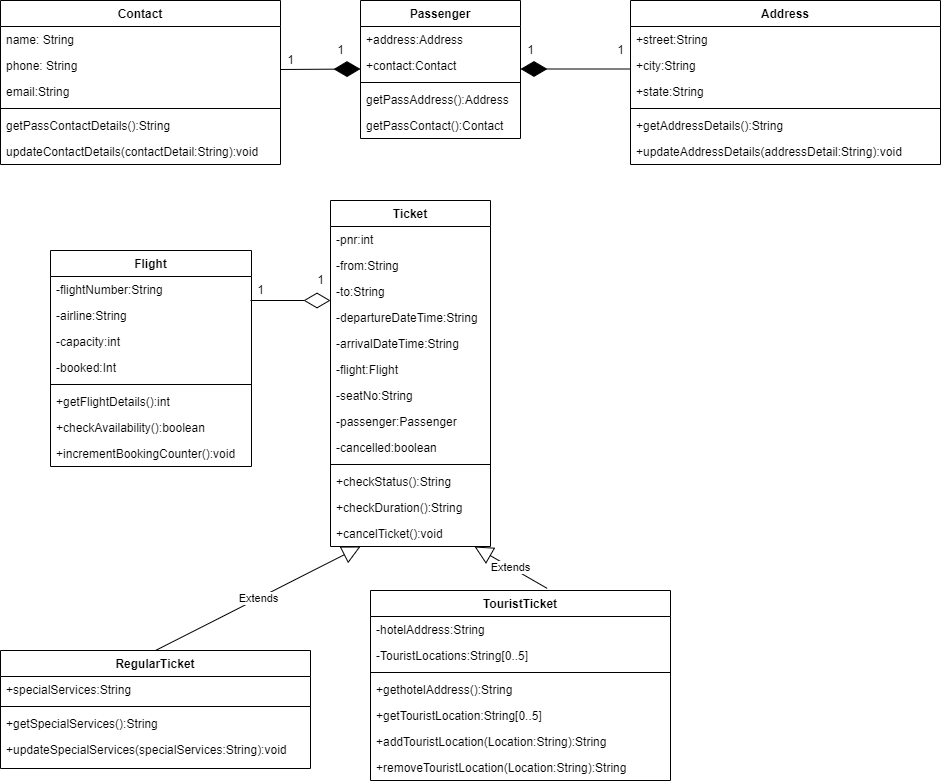

The diagram above was exported from draw.io. Its source (the exported page's mxGraphModel, read from the mxfile embedded in the PNG):
<mxGraphModel dx="978" dy="664" grid="1" gridSize="10" guides="1" tooltips="1" connect="1" arrows="1" fold="1" page="1" pageScale="1" pageWidth="850" pageHeight="1100" math="0" shadow="0">
  <root>
    <mxCell id="0" />
    <mxCell id="1" parent="0" />
    <mxCell id="iyDV3-aC9PWWXXG9idJO-15" value="" style="endArrow=diamondThin;endFill=1;endSize=24;html=1;rounded=0;sketch=0;strokeColor=#000000;shadow=0;align=left;" edge="1" parent="1">
      <mxGeometry width="160" relative="1" as="geometry">
        <mxPoint x="290" y="99" as="sourcePoint" />
        <mxPoint x="370" y="98.5" as="targetPoint" />
      </mxGeometry>
    </mxCell>
    <mxCell id="ZgQQfav-J94_eohOcDES-1" value="Contact" style="swimlane;fontStyle=1;align=center;verticalAlign=top;childLayout=stackLayout;horizontal=1;startSize=26;horizontalStack=0;resizeParent=1;resizeParentMax=0;resizeLast=0;collapsible=1;marginBottom=0;" parent="1" vertex="1">
      <mxGeometry x="10" y="30" width="280" height="164" as="geometry">
        <mxRectangle x="10" y="30" width="80" height="26" as="alternateBounds" />
      </mxGeometry>
    </mxCell>
    <mxCell id="ZgQQfav-J94_eohOcDES-2" value="name: String&#10;" style="text;strokeColor=none;fillColor=none;align=left;verticalAlign=top;spacingLeft=4;spacingRight=4;overflow=hidden;rotatable=0;points=[[0,0.5],[1,0.5]];portConstraint=eastwest;" parent="ZgQQfav-J94_eohOcDES-1" vertex="1">
      <mxGeometry y="26" width="280" height="26" as="geometry" />
    </mxCell>
    <mxCell id="iyDV3-aC9PWWXXG9idJO-42" value="phone: String" style="text;strokeColor=none;fillColor=none;align=left;verticalAlign=top;spacingLeft=4;spacingRight=4;overflow=hidden;rotatable=0;points=[[0,0.5],[1,0.5]];portConstraint=eastwest;" vertex="1" parent="ZgQQfav-J94_eohOcDES-1">
      <mxGeometry y="52" width="280" height="26" as="geometry" />
    </mxCell>
    <mxCell id="ZgQQfav-J94_eohOcDES-10" value="email:String" style="text;strokeColor=none;fillColor=none;align=left;verticalAlign=top;spacingLeft=4;spacingRight=4;overflow=hidden;rotatable=0;points=[[0,0.5],[1,0.5]];portConstraint=eastwest;" parent="ZgQQfav-J94_eohOcDES-1" vertex="1">
      <mxGeometry y="78" width="280" height="26" as="geometry" />
    </mxCell>
    <mxCell id="ZgQQfav-J94_eohOcDES-3" value="" style="line;strokeWidth=1;fillColor=none;align=left;verticalAlign=middle;spacingTop=-1;spacingLeft=3;spacingRight=3;rotatable=0;labelPosition=right;points=[];portConstraint=eastwest;" parent="ZgQQfav-J94_eohOcDES-1" vertex="1">
      <mxGeometry y="104" width="280" height="8" as="geometry" />
    </mxCell>
    <mxCell id="ZgQQfav-J94_eohOcDES-4" value="getPassContactDetails():String" style="text;strokeColor=none;fillColor=none;align=left;verticalAlign=top;spacingLeft=4;spacingRight=4;overflow=hidden;rotatable=0;points=[[0,0.5],[1,0.5]];portConstraint=eastwest;" parent="ZgQQfav-J94_eohOcDES-1" vertex="1">
      <mxGeometry y="112" width="280" height="26" as="geometry" />
    </mxCell>
    <mxCell id="ZgQQfav-J94_eohOcDES-8" value="updateContactDetails(contactDetail:String):void" style="text;strokeColor=none;fillColor=none;align=left;verticalAlign=top;spacingLeft=4;spacingRight=4;overflow=hidden;rotatable=0;points=[[0,0.5],[1,0.5]];portConstraint=eastwest;" parent="ZgQQfav-J94_eohOcDES-1" vertex="1">
      <mxGeometry y="138" width="280" height="26" as="geometry" />
    </mxCell>
    <mxCell id="ZgQQfav-J94_eohOcDES-18" value="Address" style="swimlane;fontStyle=1;align=center;verticalAlign=top;childLayout=stackLayout;horizontal=1;startSize=26;horizontalStack=0;resizeParent=1;resizeParentMax=0;resizeLast=0;collapsible=1;marginBottom=0;" parent="1" vertex="1">
      <mxGeometry x="640" y="30" width="310" height="164" as="geometry" />
    </mxCell>
    <mxCell id="ZgQQfav-J94_eohOcDES-19" value="+street:String" style="text;strokeColor=none;fillColor=none;align=left;verticalAlign=top;spacingLeft=4;spacingRight=4;overflow=hidden;rotatable=0;points=[[0,0.5],[1,0.5]];portConstraint=eastwest;" parent="ZgQQfav-J94_eohOcDES-18" vertex="1">
      <mxGeometry y="26" width="310" height="26" as="geometry" />
    </mxCell>
    <mxCell id="ZgQQfav-J94_eohOcDES-29" value="+city:String" style="text;strokeColor=none;fillColor=none;align=left;verticalAlign=top;spacingLeft=4;spacingRight=4;overflow=hidden;rotatable=0;points=[[0,0.5],[1,0.5]];portConstraint=eastwest;" parent="ZgQQfav-J94_eohOcDES-18" vertex="1">
      <mxGeometry y="52" width="310" height="26" as="geometry" />
    </mxCell>
    <mxCell id="ZgQQfav-J94_eohOcDES-30" value="+state:String" style="text;strokeColor=none;fillColor=none;align=left;verticalAlign=top;spacingLeft=4;spacingRight=4;overflow=hidden;rotatable=0;points=[[0,0.5],[1,0.5]];portConstraint=eastwest;" parent="ZgQQfav-J94_eohOcDES-18" vertex="1">
      <mxGeometry y="78" width="310" height="26" as="geometry" />
    </mxCell>
    <mxCell id="ZgQQfav-J94_eohOcDES-20" value="" style="line;strokeWidth=1;fillColor=none;align=left;verticalAlign=middle;spacingTop=-1;spacingLeft=3;spacingRight=3;rotatable=0;labelPosition=right;points=[];portConstraint=eastwest;" parent="ZgQQfav-J94_eohOcDES-18" vertex="1">
      <mxGeometry y="104" width="310" height="8" as="geometry" />
    </mxCell>
    <mxCell id="ZgQQfav-J94_eohOcDES-21" value="+getAddressDetails():String" style="text;strokeColor=none;fillColor=none;align=left;verticalAlign=top;spacingLeft=4;spacingRight=4;overflow=hidden;rotatable=0;points=[[0,0.5],[1,0.5]];portConstraint=eastwest;" parent="ZgQQfav-J94_eohOcDES-18" vertex="1">
      <mxGeometry y="112" width="310" height="26" as="geometry" />
    </mxCell>
    <mxCell id="ZgQQfav-J94_eohOcDES-31" value="+updateAddressDetails(addressDetail:String):void" style="text;strokeColor=none;fillColor=none;align=left;verticalAlign=top;spacingLeft=4;spacingRight=4;overflow=hidden;rotatable=0;points=[[0,0.5],[1,0.5]];portConstraint=eastwest;" parent="ZgQQfav-J94_eohOcDES-18" vertex="1">
      <mxGeometry y="138" width="310" height="26" as="geometry" />
    </mxCell>
    <mxCell id="ZgQQfav-J94_eohOcDES-40" value="Passenger" style="swimlane;fontStyle=1;align=center;verticalAlign=top;childLayout=stackLayout;horizontal=1;startSize=26;horizontalStack=0;resizeParent=1;resizeParentMax=0;resizeLast=0;collapsible=1;marginBottom=0;" parent="1" vertex="1">
      <mxGeometry x="370" y="30" width="160" height="138" as="geometry" />
    </mxCell>
    <mxCell id="ZgQQfav-J94_eohOcDES-41" value="+address:Address" style="text;strokeColor=none;fillColor=none;align=left;verticalAlign=top;spacingLeft=4;spacingRight=4;overflow=hidden;rotatable=0;points=[[0,0.5],[1,0.5]];portConstraint=eastwest;" parent="ZgQQfav-J94_eohOcDES-40" vertex="1">
      <mxGeometry y="26" width="160" height="26" as="geometry" />
    </mxCell>
    <mxCell id="ZgQQfav-J94_eohOcDES-44" value="+contact:Contact" style="text;strokeColor=none;fillColor=none;align=left;verticalAlign=top;spacingLeft=4;spacingRight=4;overflow=hidden;rotatable=0;points=[[0,0.5],[1,0.5]];portConstraint=eastwest;" parent="ZgQQfav-J94_eohOcDES-40" vertex="1">
      <mxGeometry y="52" width="160" height="26" as="geometry" />
    </mxCell>
    <mxCell id="ZgQQfav-J94_eohOcDES-42" value="" style="line;strokeWidth=1;fillColor=none;align=left;verticalAlign=middle;spacingTop=-1;spacingLeft=3;spacingRight=3;rotatable=0;labelPosition=right;points=[];portConstraint=eastwest;" parent="ZgQQfav-J94_eohOcDES-40" vertex="1">
      <mxGeometry y="78" width="160" height="8" as="geometry" />
    </mxCell>
    <mxCell id="ZgQQfav-J94_eohOcDES-43" value="getPassAddress():Address" style="text;strokeColor=none;fillColor=none;align=left;verticalAlign=top;spacingLeft=4;spacingRight=4;overflow=hidden;rotatable=0;points=[[0,0.5],[1,0.5]];portConstraint=eastwest;" parent="ZgQQfav-J94_eohOcDES-40" vertex="1">
      <mxGeometry y="86" width="160" height="26" as="geometry" />
    </mxCell>
    <mxCell id="ZgQQfav-J94_eohOcDES-45" value="getPassContact():Contact" style="text;strokeColor=none;fillColor=none;align=left;verticalAlign=top;spacingLeft=4;spacingRight=4;overflow=hidden;rotatable=0;points=[[0,0.5],[1,0.5]];portConstraint=eastwest;" parent="ZgQQfav-J94_eohOcDES-40" vertex="1">
      <mxGeometry y="112" width="160" height="26" as="geometry" />
    </mxCell>
    <mxCell id="ZgQQfav-J94_eohOcDES-46" value="Ticket" style="swimlane;fontStyle=1;align=center;verticalAlign=top;childLayout=stackLayout;horizontal=1;startSize=26;horizontalStack=0;resizeParent=1;resizeParentMax=0;resizeLast=0;collapsible=1;marginBottom=0;" parent="1" vertex="1">
      <mxGeometry x="340" y="230" width="160" height="346" as="geometry" />
    </mxCell>
    <mxCell id="ZgQQfav-J94_eohOcDES-47" value="-pnr:int" style="text;strokeColor=none;fillColor=none;align=left;verticalAlign=top;spacingLeft=4;spacingRight=4;overflow=hidden;rotatable=0;points=[[0,0.5],[1,0.5]];portConstraint=eastwest;" parent="ZgQQfav-J94_eohOcDES-46" vertex="1">
      <mxGeometry y="26" width="160" height="26" as="geometry" />
    </mxCell>
    <mxCell id="ZgQQfav-J94_eohOcDES-50" value="-from:String" style="text;strokeColor=none;fillColor=none;align=left;verticalAlign=top;spacingLeft=4;spacingRight=4;overflow=hidden;rotatable=0;points=[[0,0.5],[1,0.5]];portConstraint=eastwest;" parent="ZgQQfav-J94_eohOcDES-46" vertex="1">
      <mxGeometry y="52" width="160" height="26" as="geometry" />
    </mxCell>
    <mxCell id="ZgQQfav-J94_eohOcDES-51" value="-to:String" style="text;strokeColor=none;fillColor=none;align=left;verticalAlign=top;spacingLeft=4;spacingRight=4;overflow=hidden;rotatable=0;points=[[0,0.5],[1,0.5]];portConstraint=eastwest;" parent="ZgQQfav-J94_eohOcDES-46" vertex="1">
      <mxGeometry y="78" width="160" height="26" as="geometry" />
    </mxCell>
    <mxCell id="ZgQQfav-J94_eohOcDES-52" value="-departureDateTime:String" style="text;strokeColor=none;fillColor=none;align=left;verticalAlign=top;spacingLeft=4;spacingRight=4;overflow=hidden;rotatable=0;points=[[0,0.5],[1,0.5]];portConstraint=eastwest;" parent="ZgQQfav-J94_eohOcDES-46" vertex="1">
      <mxGeometry y="104" width="160" height="26" as="geometry" />
    </mxCell>
    <mxCell id="ZgQQfav-J94_eohOcDES-53" value="-arrivalDateTime:String" style="text;strokeColor=none;fillColor=none;align=left;verticalAlign=top;spacingLeft=4;spacingRight=4;overflow=hidden;rotatable=0;points=[[0,0.5],[1,0.5]];portConstraint=eastwest;" parent="ZgQQfav-J94_eohOcDES-46" vertex="1">
      <mxGeometry y="130" width="160" height="26" as="geometry" />
    </mxCell>
    <mxCell id="ZgQQfav-J94_eohOcDES-54" value="-flight:Flight" style="text;strokeColor=none;fillColor=none;align=left;verticalAlign=top;spacingLeft=4;spacingRight=4;overflow=hidden;rotatable=0;points=[[0,0.5],[1,0.5]];portConstraint=eastwest;" parent="ZgQQfav-J94_eohOcDES-46" vertex="1">
      <mxGeometry y="156" width="160" height="26" as="geometry" />
    </mxCell>
    <mxCell id="ZgQQfav-J94_eohOcDES-55" value="-seatNo:String" style="text;strokeColor=none;fillColor=none;align=left;verticalAlign=top;spacingLeft=4;spacingRight=4;overflow=hidden;rotatable=0;points=[[0,0.5],[1,0.5]];portConstraint=eastwest;" parent="ZgQQfav-J94_eohOcDES-46" vertex="1">
      <mxGeometry y="182" width="160" height="26" as="geometry" />
    </mxCell>
    <mxCell id="ZgQQfav-J94_eohOcDES-56" value="-passenger:Passenger" style="text;strokeColor=none;fillColor=none;align=left;verticalAlign=top;spacingLeft=4;spacingRight=4;overflow=hidden;rotatable=0;points=[[0,0.5],[1,0.5]];portConstraint=eastwest;" parent="ZgQQfav-J94_eohOcDES-46" vertex="1">
      <mxGeometry y="208" width="160" height="26" as="geometry" />
    </mxCell>
    <mxCell id="ZgQQfav-J94_eohOcDES-57" value="-cancelled:boolean" style="text;strokeColor=none;fillColor=none;align=left;verticalAlign=top;spacingLeft=4;spacingRight=4;overflow=hidden;rotatable=0;points=[[0,0.5],[1,0.5]];portConstraint=eastwest;" parent="ZgQQfav-J94_eohOcDES-46" vertex="1">
      <mxGeometry y="234" width="160" height="26" as="geometry" />
    </mxCell>
    <mxCell id="ZgQQfav-J94_eohOcDES-48" value="" style="line;strokeWidth=1;fillColor=none;align=left;verticalAlign=middle;spacingTop=-1;spacingLeft=3;spacingRight=3;rotatable=0;labelPosition=right;points=[];portConstraint=eastwest;" parent="ZgQQfav-J94_eohOcDES-46" vertex="1">
      <mxGeometry y="260" width="160" height="8" as="geometry" />
    </mxCell>
    <mxCell id="ZgQQfav-J94_eohOcDES-49" value="+checkStatus():String" style="text;strokeColor=none;fillColor=none;align=left;verticalAlign=top;spacingLeft=4;spacingRight=4;overflow=hidden;rotatable=0;points=[[0,0.5],[1,0.5]];portConstraint=eastwest;" parent="ZgQQfav-J94_eohOcDES-46" vertex="1">
      <mxGeometry y="268" width="160" height="26" as="geometry" />
    </mxCell>
    <mxCell id="ZgQQfav-J94_eohOcDES-58" value="+checkDuration():String" style="text;strokeColor=none;fillColor=none;align=left;verticalAlign=top;spacingLeft=4;spacingRight=4;overflow=hidden;rotatable=0;points=[[0,0.5],[1,0.5]];portConstraint=eastwest;" parent="ZgQQfav-J94_eohOcDES-46" vertex="1">
      <mxGeometry y="294" width="160" height="26" as="geometry" />
    </mxCell>
    <mxCell id="ZgQQfav-J94_eohOcDES-59" value="+cancelTicket():void" style="text;strokeColor=none;fillColor=none;align=left;verticalAlign=top;spacingLeft=4;spacingRight=4;overflow=hidden;rotatable=0;points=[[0,0.5],[1,0.5]];portConstraint=eastwest;" parent="ZgQQfav-J94_eohOcDES-46" vertex="1">
      <mxGeometry y="320" width="160" height="26" as="geometry" />
    </mxCell>
    <mxCell id="ZgQQfav-J94_eohOcDES-60" value="Flight" style="swimlane;fontStyle=1;align=center;verticalAlign=top;childLayout=stackLayout;horizontal=1;startSize=26;horizontalStack=0;resizeParent=1;resizeParentMax=0;resizeLast=0;collapsible=1;marginBottom=0;" parent="1" vertex="1">
      <mxGeometry x="60" y="280" width="201" height="216" as="geometry" />
    </mxCell>
    <mxCell id="ZgQQfav-J94_eohOcDES-61" value="-flightNumber:String" style="text;strokeColor=none;fillColor=none;align=left;verticalAlign=top;spacingLeft=4;spacingRight=4;overflow=hidden;rotatable=0;points=[[0,0.5],[1,0.5]];portConstraint=eastwest;" parent="ZgQQfav-J94_eohOcDES-60" vertex="1">
      <mxGeometry y="26" width="201" height="26" as="geometry" />
    </mxCell>
    <mxCell id="ZgQQfav-J94_eohOcDES-64" value="-airline:String" style="text;strokeColor=none;fillColor=none;align=left;verticalAlign=top;spacingLeft=4;spacingRight=4;overflow=hidden;rotatable=0;points=[[0,0.5],[1,0.5]];portConstraint=eastwest;" parent="ZgQQfav-J94_eohOcDES-60" vertex="1">
      <mxGeometry y="52" width="201" height="26" as="geometry" />
    </mxCell>
    <mxCell id="ZgQQfav-J94_eohOcDES-65" value="-capacity:int" style="text;strokeColor=none;fillColor=none;align=left;verticalAlign=top;spacingLeft=4;spacingRight=4;overflow=hidden;rotatable=0;points=[[0,0.5],[1,0.5]];portConstraint=eastwest;" parent="ZgQQfav-J94_eohOcDES-60" vertex="1">
      <mxGeometry y="78" width="201" height="26" as="geometry" />
    </mxCell>
    <mxCell id="ZgQQfav-J94_eohOcDES-66" value="-booked:Int" style="text;strokeColor=none;fillColor=none;align=left;verticalAlign=top;spacingLeft=4;spacingRight=4;overflow=hidden;rotatable=0;points=[[0,0.5],[1,0.5]];portConstraint=eastwest;" parent="ZgQQfav-J94_eohOcDES-60" vertex="1">
      <mxGeometry y="104" width="201" height="26" as="geometry" />
    </mxCell>
    <mxCell id="ZgQQfav-J94_eohOcDES-62" value="" style="line;strokeWidth=1;fillColor=none;align=left;verticalAlign=middle;spacingTop=-1;spacingLeft=3;spacingRight=3;rotatable=0;labelPosition=right;points=[];portConstraint=eastwest;" parent="ZgQQfav-J94_eohOcDES-60" vertex="1">
      <mxGeometry y="130" width="201" height="8" as="geometry" />
    </mxCell>
    <mxCell id="ZgQQfav-J94_eohOcDES-63" value="+getFlightDetails():int" style="text;strokeColor=none;fillColor=none;align=left;verticalAlign=top;spacingLeft=4;spacingRight=4;overflow=hidden;rotatable=0;points=[[0,0.5],[1,0.5]];portConstraint=eastwest;" parent="ZgQQfav-J94_eohOcDES-60" vertex="1">
      <mxGeometry y="138" width="201" height="26" as="geometry" />
    </mxCell>
    <mxCell id="ZgQQfav-J94_eohOcDES-67" value="+checkAvailability():boolean" style="text;strokeColor=none;fillColor=none;align=left;verticalAlign=top;spacingLeft=4;spacingRight=4;overflow=hidden;rotatable=0;points=[[0,0.5],[1,0.5]];portConstraint=eastwest;" parent="ZgQQfav-J94_eohOcDES-60" vertex="1">
      <mxGeometry y="164" width="201" height="26" as="geometry" />
    </mxCell>
    <mxCell id="ZgQQfav-J94_eohOcDES-68" value="+incrementBookingCounter():void" style="text;strokeColor=none;fillColor=none;align=left;verticalAlign=top;spacingLeft=4;spacingRight=4;overflow=hidden;rotatable=0;points=[[0,0.5],[1,0.5]];portConstraint=eastwest;" parent="ZgQQfav-J94_eohOcDES-60" vertex="1">
      <mxGeometry y="190" width="201" height="26" as="geometry" />
    </mxCell>
    <mxCell id="iyDV3-aC9PWWXXG9idJO-1" value="RegularTicket" style="swimlane;fontStyle=1;align=center;verticalAlign=top;childLayout=stackLayout;horizontal=1;startSize=26;horizontalStack=0;resizeParent=1;resizeParentMax=0;resizeLast=0;collapsible=1;marginBottom=0;" vertex="1" parent="1">
      <mxGeometry x="10" y="680" width="310" height="118" as="geometry" />
    </mxCell>
    <mxCell id="iyDV3-aC9PWWXXG9idJO-2" value="+specialServices:String" style="text;strokeColor=none;fillColor=none;align=left;verticalAlign=top;spacingLeft=4;spacingRight=4;overflow=hidden;rotatable=0;points=[[0,0.5],[1,0.5]];portConstraint=eastwest;" vertex="1" parent="iyDV3-aC9PWWXXG9idJO-1">
      <mxGeometry y="26" width="310" height="26" as="geometry" />
    </mxCell>
    <mxCell id="iyDV3-aC9PWWXXG9idJO-3" value="" style="line;strokeWidth=1;fillColor=none;align=left;verticalAlign=middle;spacingTop=-1;spacingLeft=3;spacingRight=3;rotatable=0;labelPosition=right;points=[];portConstraint=eastwest;" vertex="1" parent="iyDV3-aC9PWWXXG9idJO-1">
      <mxGeometry y="52" width="310" height="8" as="geometry" />
    </mxCell>
    <mxCell id="iyDV3-aC9PWWXXG9idJO-4" value="+getSpecialServices():String" style="text;strokeColor=none;fillColor=none;align=left;verticalAlign=top;spacingLeft=4;spacingRight=4;overflow=hidden;rotatable=0;points=[[0,0.5],[1,0.5]];portConstraint=eastwest;" vertex="1" parent="iyDV3-aC9PWWXXG9idJO-1">
      <mxGeometry y="60" width="310" height="26" as="geometry" />
    </mxCell>
    <mxCell id="iyDV3-aC9PWWXXG9idJO-5" value="+updateSpecialServices(specialServices:String):void" style="text;strokeColor=none;fillColor=none;align=left;verticalAlign=top;spacingLeft=4;spacingRight=4;overflow=hidden;rotatable=0;points=[[0,0.5],[1,0.5]];portConstraint=eastwest;" vertex="1" parent="iyDV3-aC9PWWXXG9idJO-1">
      <mxGeometry y="86" width="310" height="32" as="geometry" />
    </mxCell>
    <mxCell id="iyDV3-aC9PWWXXG9idJO-6" value="TouristTicket" style="swimlane;fontStyle=1;align=center;verticalAlign=top;childLayout=stackLayout;horizontal=1;startSize=26;horizontalStack=0;resizeParent=1;resizeParentMax=0;resizeLast=0;collapsible=1;marginBottom=0;" vertex="1" parent="1">
      <mxGeometry x="380" y="620" width="300" height="190" as="geometry" />
    </mxCell>
    <mxCell id="iyDV3-aC9PWWXXG9idJO-7" value="-hotelAddress:String" style="text;strokeColor=none;fillColor=none;align=left;verticalAlign=top;spacingLeft=4;spacingRight=4;overflow=hidden;rotatable=0;points=[[0,0.5],[1,0.5]];portConstraint=eastwest;" vertex="1" parent="iyDV3-aC9PWWXXG9idJO-6">
      <mxGeometry y="26" width="300" height="26" as="geometry" />
    </mxCell>
    <mxCell id="iyDV3-aC9PWWXXG9idJO-10" value="-TouristLocations:String[0..5]" style="text;strokeColor=none;fillColor=none;align=left;verticalAlign=top;spacingLeft=4;spacingRight=4;overflow=hidden;rotatable=0;points=[[0,0.5],[1,0.5]];portConstraint=eastwest;" vertex="1" parent="iyDV3-aC9PWWXXG9idJO-6">
      <mxGeometry y="52" width="300" height="26" as="geometry" />
    </mxCell>
    <mxCell id="iyDV3-aC9PWWXXG9idJO-8" value="" style="line;strokeWidth=1;fillColor=none;align=left;verticalAlign=middle;spacingTop=-1;spacingLeft=3;spacingRight=3;rotatable=0;labelPosition=right;points=[];portConstraint=eastwest;" vertex="1" parent="iyDV3-aC9PWWXXG9idJO-6">
      <mxGeometry y="78" width="300" height="8" as="geometry" />
    </mxCell>
    <mxCell id="iyDV3-aC9PWWXXG9idJO-9" value="+gethotelAddress():String" style="text;strokeColor=none;fillColor=none;align=left;verticalAlign=top;spacingLeft=4;spacingRight=4;overflow=hidden;rotatable=0;points=[[0,0.5],[1,0.5]];portConstraint=eastwest;" vertex="1" parent="iyDV3-aC9PWWXXG9idJO-6">
      <mxGeometry y="86" width="300" height="26" as="geometry" />
    </mxCell>
    <mxCell id="iyDV3-aC9PWWXXG9idJO-11" value="+getTouristLocation:String[0..5]" style="text;strokeColor=none;fillColor=none;align=left;verticalAlign=top;spacingLeft=4;spacingRight=4;overflow=hidden;rotatable=0;points=[[0,0.5],[1,0.5]];portConstraint=eastwest;" vertex="1" parent="iyDV3-aC9PWWXXG9idJO-6">
      <mxGeometry y="112" width="300" height="26" as="geometry" />
    </mxCell>
    <mxCell id="iyDV3-aC9PWWXXG9idJO-12" value="+addTouristLocation(Location:String):String" style="text;strokeColor=none;fillColor=none;align=left;verticalAlign=top;spacingLeft=4;spacingRight=4;overflow=hidden;rotatable=0;points=[[0,0.5],[1,0.5]];portConstraint=eastwest;" vertex="1" parent="iyDV3-aC9PWWXXG9idJO-6">
      <mxGeometry y="138" width="300" height="26" as="geometry" />
    </mxCell>
    <mxCell id="iyDV3-aC9PWWXXG9idJO-13" value="+removeTouristLocation(Location:String):String" style="text;strokeColor=none;fillColor=none;align=left;verticalAlign=top;spacingLeft=4;spacingRight=4;overflow=hidden;rotatable=0;points=[[0,0.5],[1,0.5]];portConstraint=eastwest;" vertex="1" parent="iyDV3-aC9PWWXXG9idJO-6">
      <mxGeometry y="164" width="300" height="26" as="geometry" />
    </mxCell>
    <mxCell id="iyDV3-aC9PWWXXG9idJO-16" value="" style="endArrow=diamondThin;endFill=1;endSize=24;html=1;rounded=0;shadow=0;sketch=0;strokeColor=#000000;" edge="1" parent="1">
      <mxGeometry width="160" relative="1" as="geometry">
        <mxPoint x="640" y="98.5" as="sourcePoint" />
        <mxPoint x="530" y="98.5" as="targetPoint" />
      </mxGeometry>
    </mxCell>
    <mxCell id="iyDV3-aC9PWWXXG9idJO-21" value="Extends" style="endArrow=block;endSize=16;endFill=0;html=1;rounded=0;shadow=0;sketch=0;strokeColor=#000000;exitX=0.5;exitY=0;exitDx=0;exitDy=0;" edge="1" parent="1" source="iyDV3-aC9PWWXXG9idJO-1">
      <mxGeometry width="160" relative="1" as="geometry">
        <mxPoint x="210" y="646" as="sourcePoint" />
        <mxPoint x="370" y="576" as="targetPoint" />
      </mxGeometry>
    </mxCell>
    <mxCell id="iyDV3-aC9PWWXXG9idJO-22" value="Extends" style="endArrow=block;endSize=16;endFill=0;html=1;rounded=0;shadow=0;sketch=0;strokeColor=#000000;entryX=0.9;entryY=1;entryDx=0;entryDy=0;entryPerimeter=0;exitX=0.589;exitY=-0.011;exitDx=0;exitDy=0;exitPerimeter=0;" edge="1" parent="1" source="iyDV3-aC9PWWXXG9idJO-6" target="ZgQQfav-J94_eohOcDES-59">
      <mxGeometry width="160" relative="1" as="geometry">
        <mxPoint x="700" y="560" as="sourcePoint" />
        <mxPoint x="560" y="460" as="targetPoint" />
      </mxGeometry>
    </mxCell>
    <mxCell id="iyDV3-aC9PWWXXG9idJO-34" value="1" style="text;html=1;align=center;verticalAlign=middle;resizable=0;points=[];autosize=1;strokeColor=none;fillColor=none;" vertex="1" parent="1">
      <mxGeometry x="340" y="70" width="20" height="20" as="geometry" />
    </mxCell>
    <mxCell id="iyDV3-aC9PWWXXG9idJO-35" value="1" style="text;html=1;align=center;verticalAlign=middle;resizable=0;points=[];autosize=1;strokeColor=none;fillColor=none;" vertex="1" parent="1">
      <mxGeometry x="290" y="80" width="20" height="20" as="geometry" />
    </mxCell>
    <mxCell id="iyDV3-aC9PWWXXG9idJO-36" value="1" style="text;html=1;align=center;verticalAlign=middle;resizable=0;points=[];autosize=1;strokeColor=none;fillColor=none;" vertex="1" parent="1">
      <mxGeometry x="530" y="70" width="20" height="20" as="geometry" />
    </mxCell>
    <mxCell id="iyDV3-aC9PWWXXG9idJO-37" value="1" style="text;html=1;align=center;verticalAlign=middle;resizable=0;points=[];autosize=1;strokeColor=none;fillColor=none;" vertex="1" parent="1">
      <mxGeometry x="620" y="70" width="20" height="20" as="geometry" />
    </mxCell>
    <mxCell id="iyDV3-aC9PWWXXG9idJO-38" value="" style="endArrow=diamondThin;endFill=0;endSize=24;html=1;rounded=0;shadow=0;labelBackgroundColor=#FFFFFF;sketch=0;strokeColor=#000000;" edge="1" parent="1">
      <mxGeometry width="160" relative="1" as="geometry">
        <mxPoint x="260" y="330" as="sourcePoint" />
        <mxPoint x="340" y="330" as="targetPoint" />
      </mxGeometry>
    </mxCell>
    <mxCell id="iyDV3-aC9PWWXXG9idJO-39" value="1" style="text;html=1;align=center;verticalAlign=middle;resizable=0;points=[];autosize=1;strokeColor=none;fillColor=none;" vertex="1" parent="1">
      <mxGeometry x="260" y="310" width="20" height="20" as="geometry" />
    </mxCell>
    <mxCell id="iyDV3-aC9PWWXXG9idJO-40" value="1" style="text;html=1;align=center;verticalAlign=middle;resizable=0;points=[];autosize=1;strokeColor=none;fillColor=none;" vertex="1" parent="1">
      <mxGeometry x="320" y="300" width="20" height="20" as="geometry" />
    </mxCell>
  </root>
</mxGraphModel>